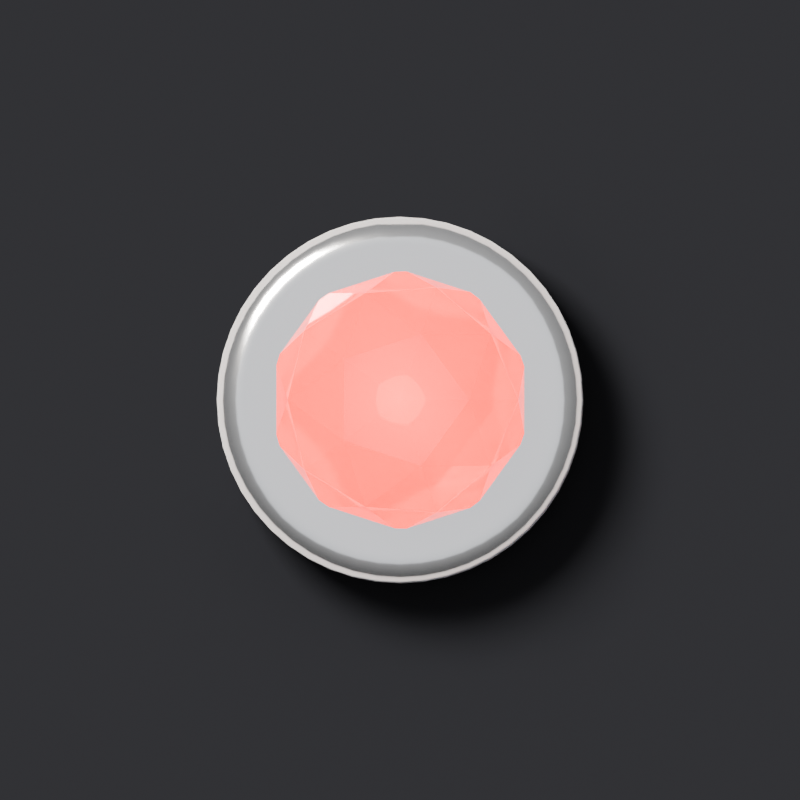 # Source: amp-lamp-on.blend  (saved by Blender 5.3.31; exported with 4.5.12 LTS)
import bpy
from mathutils import Matrix  # noqa: F401  (used for matrix-valued properties, if any)

bpy.ops.wm.read_factory_settings(use_empty=True)
scene = bpy.context.scene
scene.name = 'Scene'

# ---- materials (node trees are filled in below, after node groups)
mat_lamp_chrome = bpy.data.materials.new('lamp-chrome')
mat_jewel_lit = bpy.data.materials.new('jewel-lit')

# ---- material node trees
mat_lamp_chrome.use_nodes = True; mat_lamp_chrome.node_tree.nodes.clear()
_N = mat_lamp_chrome.node_tree.nodes; _L = mat_lamp_chrome.node_tree.links
n0 = _N.new('ShaderNodeBsdfPrincipled'); n0.name = 'Principled BSDF'; n0.location = (-200, 100)
n0.inputs[0].default_value = (0.86, 0.86, 0.87, 1.0)
n0.inputs[1].default_value = 1.0
n0.inputs[2].default_value = 0.18
n0.inputs[10].default_value = 0.005
n1 = _N.new('ShaderNodeOutputMaterial'); n1.name = 'Material Output'; n1.location = (200, 100)
_L.new(n0.outputs[0], n1.inputs[0])
n1.is_active_output = True
mat_jewel_lit.use_nodes = True; mat_jewel_lit.node_tree.nodes.clear()
_N = mat_jewel_lit.node_tree.nodes; _L = mat_jewel_lit.node_tree.links
n0 = _N.new('ShaderNodeBsdfPrincipled'); n0.name = 'Principled BSDF'; n0.location = (-200, 100)
n0.inputs[0].default_value = (0.7, 0.012, 0.008, 1.0)
n0.inputs[2].default_value = 0.06
n0.inputs[10].default_value = 0.005
n0.inputs[13].default_value = 0.8
n0.inputs[18].default_value = 0.55
n0.inputs[19].default_value = 1.0
n0.inputs[20].default_value = 0.08
n0.inputs[27].default_value = (1.0, 0.035, 0.012, 1.0)
n0.inputs[28].default_value = 1.7
n1 = _N.new('ShaderNodeOutputMaterial'); n1.name = 'Material Output'; n1.location = (200, 100)
_L.new(n0.outputs[0], n1.inputs[0])
n1.is_active_output = True

# ---- world
world_gtlworld = bpy.data.worlds.new('GTLWorld'); scene.world = world_gtlworld
world_gtlworld.use_nodes = True; world_gtlworld.node_tree.nodes.clear()
_N = world_gtlworld.node_tree.nodes; _L = world_gtlworld.node_tree.links
n0 = _N.new('ShaderNodeBackground'); n0.name = 'Background'; n0.location = (-200, 100)
n0.inputs[0].default_value = (0.05, 0.05, 0.055, 1.0)
n1 = _N.new('ShaderNodeOutputWorld'); n1.name = 'World Output'; n1.location = (200, 100)
n2 = _N.new('ShaderNodeBackground'); n2.name = 'Background.001'; n2.location = (0, 0)
n3 = _N.new('ShaderNodeTexCoord'); n3.name = 'Texture Coordinate'; n3.location = (0, 0)
n4 = _N.new('ShaderNodeSeparateXYZ'); n4.name = 'Separate XYZ'; n4.location = (0, 0)
n5 = _N.new('ShaderNodeMath'); n5.name = 'Math'; n5.location = (0, 0)
n5.operation = 'MULTIPLY_ADD'
n5.inputs[1].default_value = 0.1
n5.inputs[2].default_value = 0.22
n6 = _N.new('ShaderNodeMath'); n6.name = 'Math.001'; n6.location = (0, 0)
n6.operation = 'MULTIPLY_ADD'
n6.inputs[1].default_value = 0.16
n7 = _N.new('ShaderNodeMath'); n7.name = 'Math.002'; n7.location = (0, 0)
n7.operation = 'MAXIMUM'
n7.inputs[1].default_value = 0.02
n8 = _N.new('ShaderNodeLightPath'); n8.name = 'Light Path'; n8.location = (0, 0)
n9 = _N.new('ShaderNodeMixShader'); n9.name = 'Mix Shader'; n9.location = (0, 0)
_L.new(n3.outputs[0], n4.inputs[0])
_L.new(n4.outputs[1], n5.inputs[0])
_L.new(n4.outputs[2], n6.inputs[0])
_L.new(n5.outputs[0], n6.inputs[2])
_L.new(n6.outputs[0], n7.inputs[0])
_L.new(n7.outputs[0], n2.inputs[0])
_L.new(n8.outputs[3], n9.inputs[0])
_L.new(n0.outputs[0], n9.inputs[1])
_L.new(n2.outputs[0], n9.inputs[2])
_L.new(n9.outputs[0], n1.inputs[0])
n1.is_active_output = True

# ---- cameras
cam_camera = bpy.data.cameras.new('Camera')
cam_camera.type = 'ORTHO'
cam_camera.clip_end = 100.0
cam_camera.ortho_scale = 0.24

# ---- lights
light_point = bpy.data.lights.new('Point', 'POINT')
light_point.color = (1.0, 0.16, 0.08)
light_point.energy = 0.1815
light_point.shadow_soft_size = 0.0275
light_area = bpy.data.lights.new('Area', 'AREA')
light_area.color = (1.0, 0.95, 0.88)
light_area.energy = 9.142
light_area.size = 0.288
light_area.size_y = 1.0
light_area_001 = bpy.data.lights.new('Area.001', 'AREA')
light_area_001.color = (0.92, 0.95, 1.0)
light_area_001.energy = 1.032
light_area_001.size = 0.8448
light_area_001.size_y = 1.0

# ---- meshes
me_cylinder = bpy.data.meshes.new('Cylinder')
me_cylinder.from_pydata([(0.0, 0.055, -0.011), (0.0, 0.055, 0.011), (0.007179, 0.05453, -0.011), (0.007179, 0.05453, 0.011), (0.01424, 0.05313, -0.011), (0.01424, 0.05313, 0.011), (0.02105, 0.05081, -0.011), (0.02105, 0.05081, 0.011), (0.0275, 0.04763, -0.011), (0.0275, 0.04763, 0.011), (0.03348, 0.04363, -0.011), (0.03348, 0.04363, 0.011), (0.03889, 0.03889, -0.011), (0.03889, 0.03889, 0.011), (0.04363, 0.03348, -0.011), (0.04363, 0.03348, 0.011), (0.04763, 0.0275, -0.011), (0.04763, 0.0275, 0.011), (0.05081, 0.02105, -0.011), (0.05081, 0.02105, 0.011), (0.05313, 0.01424, -0.011), (0.05313, 0.01424, 0.011), (0.05453, 0.007179, -0.011), (0.05453, 0.007179, 0.011), (0.055, 0.0, -0.011), (0.055, 0.0, 0.011), (0.05453, -0.007179, -0.011), (0.05453, -0.007179, 0.011), (0.05313, -0.01424, -0.011), (0.05313, -0.01424, 0.011), (0.05081, -0.02105, -0.011), (0.05081, -0.02105, 0.011), (0.04763, -0.0275, -0.011), (0.04763, -0.0275, 0.011), (0.04363, -0.03348, -0.011), (0.04363, -0.03348, 0.011), (0.03889, -0.03889, -0.011), (0.03889, -0.03889, 0.011), (0.03348, -0.04363, -0.011), (0.03348, -0.04363, 0.011), (0.0275, -0.04763, -0.011), (0.0275, -0.04763, 0.011), (0.02105, -0.05081, -0.011), (0.02105, -0.05081, 0.011), (0.01424, -0.05313, -0.011), (0.01424, -0.05313, 0.011), (0.007179, -0.05453, -0.011), (0.007179, -0.05453, 0.011), (0.0, -0.055, -0.011), (0.0, -0.055, 0.011), (-0.007179, -0.05453, -0.011), (-0.007179, -0.05453, 0.011), (-0.01424, -0.05313, -0.011), (-0.01424, -0.05313, 0.011), (-0.02105, -0.05081, -0.011), (-0.02105, -0.05081, 0.011), (-0.0275, -0.04763, -0.011), (-0.0275, -0.04763, 0.011), (-0.03348, -0.04363, -0.011), (-0.03348, -0.04363, 0.011), (-0.03889, -0.03889, -0.011), (-0.03889, -0.03889, 0.011), (-0.04363, -0.03348, -0.011), (-0.04363, -0.03348, 0.011), (-0.04763, -0.0275, -0.011), (-0.04763, -0.0275, 0.011), (-0.05081, -0.02105, -0.011), (-0.05081, -0.02105, 0.011), (-0.05313, -0.01424, -0.011), (-0.05313, -0.01424, 0.011), (-0.05453, -0.007179, -0.011), (-0.05453, -0.007179, 0.011), (-0.055, 0.0, -0.011), (-0.055, 0.0, 0.011), (-0.05453, 0.007179, -0.011), (-0.05453, 0.007179, 0.011), (-0.05313, 0.01424, -0.011), (-0.05313, 0.01424, 0.011), (-0.05081, 0.02105, -0.011), (-0.05081, 0.02105, 0.011), (-0.04763, 0.0275, -0.011), (-0.04763, 0.0275, 0.011), (-0.04363, 0.03348, -0.011), (-0.04363, 0.03348, 0.011), (-0.03889, 0.03889, -0.011), (-0.03889, 0.03889, 0.011), (-0.03348, 0.04363, -0.011), (-0.03348, 0.04363, 0.011), (-0.0275, 0.04763, -0.011), (-0.0275, 0.04763, 0.011), (-0.02105, 0.05081, -0.011), (-0.02105, 0.05081, 0.011), (-0.01424, 0.05313, -0.011), (-0.01424, 0.05313, 0.011), (-0.007179, 0.05453, -0.011), (-0.007179, 0.05453, 0.011)], [], [(0, 1, 3, 2), (2, 3, 5, 4), (4, 5, 7, 6), (6, 7, 9, 8), (8, 9, 11, 10), (10, 11, 13, 12), (12, 13, 15, 14), (14, 15, 17, 16), (16, 17, 19, 18), (18, 19, 21, 20), (20, 21, 23, 22), (22, 23, 25, 24), (24, 25, 27, 26), (26, 27, 29, 28), (28, 29, 31, 30), (30, 31, 33, 32), (32, 33, 35, 34), (34, 35, 37, 36), (36, 37, 39, 38), (38, 39, 41, 40), (40, 41, 43, 42), (42, 43, 45, 44), (44, 45, 47, 46), (46, 47, 49, 48), (48, 49, 51, 50), (50, 51, 53, 52), (52, 53, 55, 54), (54, 55, 57, 56), (56, 57, 59, 58), (58, 59, 61, 60), (60, 61, 63, 62), (62, 63, 65, 64), (64, 65, 67, 66), (66, 67, 69, 68), (68, 69, 71, 70), (70, 71, 73, 72), (72, 73, 75, 74), (74, 75, 77, 76), (76, 77, 79, 78), (78, 79, 81, 80), (80, 81, 83, 82), (82, 83, 85, 84), (84, 85, 87, 86), (86, 87, 89, 88), (88, 89, 91, 90), (90, 91, 93, 92), (3, 1, 95, 93, 91, 89, 87, 85, 83, 81, 79, 77, 75, 73, 71, 69, 67, 65, 63, 61, 59, 57, 55, 53, 51, 49, 47, 45, 43, 41, 39, 37, 35, 33, 31, 29, 27, 25, 23, 21, 19, 17, 15, 13, 11, 9, 7, 5), (92, 93, 95, 94), (94, 95, 1, 0), (0, 2, 4, 6, 8, 10, 12, 14, 16, 18, 20, 22, 24, 26, 28, 30, 32, 34, 36, 38, 40, 42, 44, 46, 48, 50, 52, 54, 56, 58, 60, 62, 64, 66, 68, 70, 72, 74, 76, 78, 80, 82, 84, 86, 88, 90, 92, 94)])
me_cylinder.polygons.foreach_set('use_smooth', [True] * 50)
_k = set([(0, 2), (0, 94), (1, 3), (1, 95), (2, 4), (3, 5), (4, 6), (5, 7), (6, 8), (7, 9), (8, 10), (9, 11), (10, 12), (11, 13), (12, 14), (13, 15), (14, 16), (15, 17), (16, 18), (17, 19), (18, 20), (19, 21), (20, 22), (21, 23), (22, 24), (23, 25), (24, 26), (25, 27), (26, 28), (27, 29), (28, 30), (29, 31), (30, 32), (31, 33), (32, 34), (33, 35), (34, 36), (35, 37), (36, 38), (37, 39), (38, 40), (39, 41), (40, 42), (41, 43), (42, 44), (43, 45), (44, 46), (45, 47), (46, 48), (47, 49), (48, 50), (49, 51), (50, 52), (51, 53), (52, 54), (53, 55), (54, 56), (55, 57), (56, 58), (57, 59), (58, 60), (59, 61), (60, 62), (61, 63), (62, 64), (63, 65), (64, 66), (65, 67), (66, 68), (67, 69), (68, 70), (69, 71), (70, 72), (71, 73), (72, 74), (73, 75), (74, 76), (75, 77), (76, 78), (77, 79), (78, 80), (79, 81), (80, 82), (81, 83), (82, 84), (83, 85), (84, 86), (85, 87), (86, 88), (87, 89), (88, 90), (89, 91), (90, 92), (91, 93), (92, 94), (93, 95)])
me_cylinder.attributes.new('sharp_edge', 'BOOLEAN', 'EDGE').data.foreach_set('value', [ (min(e.vertices), max(e.vertices)) in _k for e in me_cylinder.edges])
_uv = me_cylinder.uv_layers.new(name='UVMap')
_uv.uv.foreach_set('vector', [1.0, 0.5, 1.0, 1.0, 0.9792, 1.0, 0.9792, 0.5, 0.9792, 0.5, 0.9792, 1.0, 0.9583, 1.0, 0.9583, 0.5, 0.9583, 0.5, 0.9583, 1.0, 0.9375, 1.0, 0.9375, 0.5, 0.9375, 0.5, 0.9375, 1.0, 0.9167, 1.0, 0.9167, 0.5, 0.9167, 0.5, 0.9167, 1.0, 0.8958, 1.0, 0.8958, 0.5, 0.8958, 0.5, 0.8958, 1.0, 0.875, 1.0, 0.875, 0.5, 0.875, 0.5, 0.875, 1.0, 0.8542, 1.0, 0.8542, 0.5, 0.8542, 0.5, 0.8542, 1.0, 0.8333, 1.0, 0.8333, 0.5, 0.8333, 0.5, 0.8333, 1.0, 0.8125, 1.0, 0.8125, 0.5, 0.8125, 0.5, 0.8125, 1.0, 0.7917, 1.0, 0.7917, 0.5, 0.7917, 0.5, 0.7917, 1.0, 0.7708, 1.0, 0.7708, 0.5, 0.7708, 0.5, 0.7708, 1.0, 0.75, 1.0, 0.75, 0.5, 0.75, 0.5, 0.75, 1.0, 0.7292, 1.0, 0.7292, 0.5, 0.7292, 0.5, 0.7292, 1.0, 0.7083, 1.0, 0.7083, 0.5, 0.7083, 0.5, 0.7083, 1.0, 0.6875, 1.0, 0.6875, 0.5, 0.6875, 0.5, 0.6875, 1.0, 0.6667, 1.0, 0.6667, 0.5, 0.6667, 0.5, 0.6667, 1.0, 0.6458, 1.0, 0.6458, 0.5, 0.6458, 0.5, 0.6458, 1.0, 0.625, 1.0, 0.625, 0.5, 0.625, 0.5, 0.625, 1.0, 0.6042, 1.0, 0.6042, 0.5, 0.6042, 0.5, 0.6042, 1.0, 0.5833, 1.0, 0.5833, 0.5, 0.5833, 0.5, 0.5833, 1.0, 0.5625, 1.0, 0.5625, 0.5, 0.5625, 0.5, 0.5625, 1.0, 0.5417, 1.0, 0.5417, 0.5, 0.5417, 0.5, 0.5417, 1.0, 0.5208, 1.0, 0.5208, 0.5, 0.5208, 0.5, 0.5208, 1.0, 0.5, 1.0, 0.5, 0.5, 0.5, 0.5, 0.5, 1.0, 0.4792, 1.0, 0.4792, 0.5, 0.4792, 0.5, 0.4792, 1.0, 0.4583, 1.0, 0.4583, 0.5, 0.4583, 0.5, 0.4583, 1.0, 0.4375, 1.0, 0.4375, 0.5, 0.4375, 0.5, 0.4375, 1.0, 0.4167, 1.0, 0.4167, 0.5, 0.4167, 0.5, 0.4167, 1.0, 0.3958, 1.0, 0.3958, 0.5, 0.3958, 0.5, 0.3958, 1.0, 0.375, 1.0, 0.375, 0.5, 0.375, 0.5, 0.375, 1.0, 0.3542, 1.0, 0.3542, 0.5, 0.3542, 0.5, 0.3542, 1.0, 0.3333, 1.0, 0.3333, 0.5, 0.3333, 0.5, 0.3333, 1.0, 0.3125, 1.0, 0.3125, 0.5, 0.3125, 0.5, 0.3125, 1.0, 0.2917, 1.0, 0.2917, 0.5, 0.2917, 0.5, 0.2917, 1.0, 0.2708, 1.0, 0.2708, 0.5, 0.2708, 0.5, 0.2708, 1.0, 0.25, 1.0, 0.25, 0.5, 0.25, 0.5, 0.25, 1.0, 0.2292, 1.0, 0.2292, 0.5, 0.2292, 0.5, 0.2292, 1.0, 0.2083, 1.0, 0.2083, 0.5, 0.2083, 0.5, 0.2083, 1.0, 0.1875, 1.0, 0.1875, 0.5, 0.1875, 0.5, 0.1875, 1.0, 0.1667, 1.0, 0.1667, 0.5, 0.1667, 0.5, 0.1667, 1.0, 0.1458, 1.0, 0.1458, 0.5, 0.1458, 0.5, 0.1458, 1.0, 0.125, 1.0, 0.125, 0.5, 0.125, 0.5, 0.125, 1.0, 0.1042, 1.0, 0.1042, 0.5, 0.1042, 0.5, 0.1042, 1.0, 0.08333, 1.0, 0.08333, 0.5, 0.08333, 0.5, 0.08333, 1.0, 0.0625, 1.0, 0.0625, 0.5, 0.0625, 0.5, 0.0625, 1.0, 0.04167, 1.0, 0.04167, 0.5, 0.2813, 0.4879, 0.25, 0.49, 0.2187, 0.4879, 0.1879, 0.4818, 0.1582, 0.4717, 0.13, 0.4578, 0.1039, 0.4404, 0.08029, 0.4197, 0.0596, 0.3961, 0.04215, 0.37, 0.02827, 0.3418, 0.01818, 0.3121, 0.01205, 0.2813, 0.01, 0.25, 0.01205, 0.2187, 0.01818, 0.1879, 0.02827, 0.1582, 0.04215, 0.13, 0.0596, 0.1039, 0.08029, 0.08029, 0.1039, 0.0596, 0.13, 0.04215, 0.1582, 0.02827, 0.1879, 0.01818, 0.2187, 0.01205, 0.25, 0.01, 0.2813, 0.01205, 0.3121, 0.01818, 0.3418, 0.02827, 0.37, 0.04215, 0.3961, 0.0596, 0.4197, 0.08029, 0.4404, 0.1039, 0.4578, 0.13, 0.4717, 0.1582, 0.4818, 0.1879, 0.4879, 0.2187, 0.49, 0.25, 0.4879, 0.2813, 0.4818, 0.3121, 0.4717, 0.3418, 0.4578, 0.37, 0.4404, 0.3961, 0.4197, 0.4197, 0.3961, 0.4404, 0.37, 0.4578, 0.3418, 0.4717, 0.3121, 0.4818, 0.04167, 0.5, 0.04167, 1.0, 0.02083, 1.0, 0.02083, 0.5, 0.02083, 0.5, 0.02083, 1.0, 3.763e-07, 1.0, 3.763e-07, 0.5, 0.75, 0.49, 0.7813, 0.4879, 0.8121, 0.4818, 0.8418, 0.4717, 0.87, 0.4578, 0.8961, 0.4404, 0.9197, 0.4197, 0.9404, 0.3961, 0.9578, 0.37, 0.9717, 0.3418, 0.9818, 0.3121, 0.9879, 0.2813, 0.99, 0.25, 0.9879, 0.2187, 0.9818, 0.1879, 0.9717, 0.1582, 0.9578, 0.13, 0.9404, 0.1039, 0.9197, 0.08029, 0.8961, 0.0596, 0.87, 0.04215, 0.8418, 0.02827, 0.8121, 0.01818, 0.7813, 0.01205, 0.75, 0.01, 0.7187, 0.01205, 0.6879, 0.01818, 0.6582, 0.02827, 0.63, 0.04215, 0.6039, 0.0596, 0.5803, 0.08029, 0.5596, 0.1039, 0.5422, 0.13, 0.5283, 0.1582, 0.5182, 0.1879, 0.5121, 0.2187, 0.51, 0.25, 0.5121, 0.2813, 0.5182, 0.3121, 0.5283, 0.3418, 0.5422, 0.37, 0.5596, 0.3961, 0.5803, 0.4197, 0.6039, 0.4404, 0.63, 0.4578, 0.6582, 0.4717, 0.6879, 0.4818, 0.7187, 0.4879])
me_cylinder.materials.append(mat_lamp_chrome)
me_cylinder.update()
me_icosphere = bpy.data.meshes.new('Icosphere')
me_icosphere.from_pydata([(0.0, 0.0, -0.0396), (0.02865, -0.02082, -0.01771), (-0.01094, -0.03369, -0.01771), (-0.03542, 0.0, -0.01771), (-0.01094, 0.03369, -0.01771), (0.02865, 0.02082, -0.01771), (0.01094, -0.03369, 0.01771), (-0.02865, -0.02082, 0.01771), (-0.02865, 0.02082, 0.01771), (0.01094, 0.03369, 0.01771), (0.03542, 0.0, 0.01771), (0.0, 0.0, 0.0396), (-0.006433, -0.0198, -0.03369), (0.01684, -0.01224, -0.03369), (0.01041, -0.03204, -0.02082), (0.03369, 0.0, -0.02082), (0.01684, 0.01224, -0.03369), (-0.02082, 0.0, -0.03369), (-0.02725, -0.0198, -0.02082), (-0.006433, 0.0198, -0.03369), (-0.02725, 0.0198, -0.02082), (0.01041, 0.03204, -0.02082), (0.03766, -0.01224, 0.0), (0.03766, 0.01224, 0.0), (0.0, -0.0396, 0.0), (0.02328, -0.03204, 0.0), (-0.03766, -0.01224, 0.0), (-0.02328, -0.03204, 0.0), (-0.02328, 0.03204, 0.0), (-0.03766, 0.01224, 0.0), (0.02328, 0.03204, 0.0), (0.0, 0.0396, 0.0), (0.02725, -0.0198, 0.02082), (-0.01041, -0.03204, 0.02082), (-0.03369, 0.0, 0.02082), (-0.01041, 0.03204, 0.02082), (0.02725, 0.0198, 0.02082), (0.006433, -0.0198, 0.03369), (0.02082, 0.0, 0.03369), (-0.01684, -0.01224, 0.03369), (-0.01684, 0.01224, 0.03369), (0.006433, 0.0198, 0.03369)], [], [(0, 13, 12), (1, 13, 15), (0, 12, 17), (0, 17, 19), (0, 19, 16), (1, 15, 22), (2, 14, 24), (3, 18, 26), (4, 20, 28), (5, 21, 30), (1, 22, 25), (2, 24, 27), (3, 26, 29), (4, 28, 31), (5, 30, 23), (6, 32, 37), (7, 33, 39), (8, 34, 40), (9, 35, 41), (10, 36, 38), (38, 41, 11), (38, 36, 41), (36, 9, 41), (41, 40, 11), (41, 35, 40), (35, 8, 40), (40, 39, 11), (40, 34, 39), (34, 7, 39), (39, 37, 11), (39, 33, 37), (33, 6, 37), (37, 38, 11), (37, 32, 38), (32, 10, 38), (23, 36, 10), (23, 30, 36), (30, 9, 36), (31, 35, 9), (31, 28, 35), (28, 8, 35), (29, 34, 8), (29, 26, 34), (26, 7, 34), (27, 33, 7), (27, 24, 33), (24, 6, 33), (25, 32, 6), (25, 22, 32), (22, 10, 32), (30, 31, 9), (30, 21, 31), (21, 4, 31), (28, 29, 8), (28, 20, 29), (20, 3, 29), (26, 27, 7), (26, 18, 27), (18, 2, 27), (24, 25, 6), (24, 14, 25), (14, 1, 25), (22, 23, 10), (22, 15, 23), (15, 5, 23), (16, 21, 5), (16, 19, 21), (19, 4, 21), (19, 20, 4), (19, 17, 20), (17, 3, 20), (17, 18, 3), (17, 12, 18), (12, 2, 18), (15, 16, 5), (15, 13, 16), (13, 0, 16), (12, 14, 2), (12, 13, 14), (13, 1, 14)])
_uv = me_icosphere.uv_layers.new(name='UVMap')
_uv.uv.foreach_set('vector', [0.1818, 0.0, 0.2273, 0.07873, 0.1364, 0.07873, 0.2727, 0.1575, 0.3182, 0.07873, 0.3636, 0.1575, 0.9091, 0.0, 0.9545, 0.07873, 0.8636, 0.07873, 0.7273, 0.0, 0.7727, 0.07873, 0.6818, 0.07873, 0.5455, 0.0, 0.5909, 0.07873, 0.5, 0.07873, 0.2727, 0.1575, 0.3636, 0.1575, 0.3182, 0.2362, 0.09091, 0.1575, 0.1818, 0.1575, 0.1364, 0.2362, 0.8182, 0.1575, 0.9091, 0.1575, 0.8636, 0.2362, 0.6364, 0.1575, 0.7273, 0.1575, 0.6818, 0.2362, 0.4545, 0.1575, 0.5455, 0.1575, 0.5, 0.2362, 0.2727, 0.1575, 0.3182, 0.2362, 0.2273, 0.2362, 0.09091, 0.1575, 0.1364, 0.2362, 0.04546, 0.2362, 0.8182, 0.1575, 0.8636, 0.2362, 0.7727, 0.2362, 0.6364, 0.1575, 0.6818, 0.2362, 0.5909, 0.2362, 0.4545, 0.1575, 0.5, 0.2362, 0.4091, 0.2362, 0.1818, 0.3149, 0.2727, 0.3149, 0.2273, 0.3937, 0.0, 0.3149, 0.09091, 0.3149, 0.04546, 0.3937, 0.7273, 0.3149, 0.8182, 0.3149, 0.7727, 0.3937, 0.5455, 0.3149, 0.6364, 0.3149, 0.5909, 0.3937, 0.3636, 0.3149, 0.4545, 0.3149, 0.4091, 0.3937, 0.4091, 0.3937, 0.5, 0.3937, 0.4545, 0.4724, 0.4091, 0.3937, 0.4545, 0.3149, 0.5, 0.3937, 0.4545, 0.3149, 0.5455, 0.3149, 0.5, 0.3937, 0.5909, 0.3937, 0.6818, 0.3937, 0.6364, 0.4724, 0.5909, 0.3937, 0.6364, 0.3149, 0.6818, 0.3937, 0.6364, 0.3149, 0.7273, 0.3149, 0.6818, 0.3937, 0.7727, 0.3937, 0.8636, 0.3937, 0.8182, 0.4724, 0.7727, 0.3937, 0.8182, 0.3149, 0.8636, 0.3937, 0.8182, 0.3149, 0.9091, 0.3149, 0.8636, 0.3937, 0.04546, 0.3937, 0.1364, 0.3937, 0.09091, 0.4724, 0.04546, 0.3937, 0.09091, 0.3149, 0.1364, 0.3937, 0.09091, 0.3149, 0.1818, 0.3149, 0.1364, 0.3937, 0.2273, 0.3937, 0.3182, 0.3937, 0.2727, 0.4724, 0.2273, 0.3937, 0.2727, 0.3149, 0.3182, 0.3937, 0.2727, 0.3149, 0.3636, 0.3149, 0.3182, 0.3937, 0.4091, 0.2362, 0.4545, 0.3149, 0.3636, 0.3149, 0.4091, 0.2362, 0.5, 0.2362, 0.4545, 0.3149, 0.5, 0.2362, 0.5455, 0.3149, 0.4545, 0.3149, 0.5909, 0.2362, 0.6364, 0.3149, 0.5455, 0.3149, 0.5909, 0.2362, 0.6818, 0.2362, 0.6364, 0.3149, 0.6818, 0.2362, 0.7273, 0.3149, 0.6364, 0.3149, 0.7727, 0.2362, 0.8182, 0.3149, 0.7273, 0.3149, 0.7727, 0.2362, 0.8636, 0.2362, 0.8182, 0.3149, 0.8636, 0.2362, 0.9091, 0.3149, 0.8182, 0.3149, 0.04546, 0.2362, 0.09091, 0.3149, 0.0, 0.3149, 0.04546, 0.2362, 0.1364, 0.2362, 0.09091, 0.3149, 0.1364, 0.2362, 0.1818, 0.3149, 0.09091, 0.3149, 0.2273, 0.2362, 0.2727, 0.3149, 0.1818, 0.3149, 0.2273, 0.2362, 0.3182, 0.2362, 0.2727, 0.3149, 0.3182, 0.2362, 0.3636, 0.3149, 0.2727, 0.3149, 0.5, 0.2362, 0.5909, 0.2362, 0.5455, 0.3149, 0.5, 0.2362, 0.5455, 0.1575, 0.5909, 0.2362, 0.5455, 0.1575, 0.6364, 0.1575, 0.5909, 0.2362, 0.6818, 0.2362, 0.7727, 0.2362, 0.7273, 0.3149, 0.6818, 0.2362, 0.7273, 0.1575, 0.7727, 0.2362, 0.7273, 0.1575, 0.8182, 0.1575, 0.7727, 0.2362, 0.8636, 0.2362, 0.9545, 0.2362, 0.9091, 0.3149, 0.8636, 0.2362, 0.9091, 0.1575, 0.9545, 0.2362, 0.9091, 0.1575, 1.0, 0.1575, 0.9545, 0.2362, 0.1364, 0.2362, 0.2273, 0.2362, 0.1818, 0.3149, 0.1364, 0.2362, 0.1818, 0.1575, 0.2273, 0.2362, 0.1818, 0.1575, 0.2727, 0.1575, 0.2273, 0.2362, 0.3182, 0.2362, 0.4091, 0.2362, 0.3636, 0.3149, 0.3182, 0.2362, 0.3636, 0.1575, 0.4091, 0.2362, 0.3636, 0.1575, 0.4545, 0.1575, 0.4091, 0.2362, 0.5, 0.07873, 0.5455, 0.1575, 0.4545, 0.1575, 0.5, 0.07873, 0.5909, 0.07873, 0.5455, 0.1575, 0.5909, 0.07873, 0.6364, 0.1575, 0.5455, 0.1575, 0.6818, 0.07873, 0.7273, 0.1575, 0.6364, 0.1575, 0.6818, 0.07873, 0.7727, 0.07873, 0.7273, 0.1575, 0.7727, 0.07873, 0.8182, 0.1575, 0.7273, 0.1575, 0.8636, 0.07873, 0.9091, 0.1575, 0.8182, 0.1575, 0.8636, 0.07873, 0.9545, 0.07873, 0.9091, 0.1575, 0.9545, 0.07873, 1.0, 0.1575, 0.9091, 0.1575, 0.3636, 0.1575, 0.4091, 0.07873, 0.4545, 0.1575, 0.3636, 0.1575, 0.3182, 0.07873, 0.4091, 0.07873, 0.3182, 0.07873, 0.3636, 0.0, 0.4091, 0.07873, 0.1364, 0.07873, 0.1818, 0.1575, 0.09091, 0.1575, 0.1364, 0.07873, 0.2273, 0.07873, 0.1818, 0.1575, 0.2273, 0.07873, 0.2727, 0.1575, 0.1818, 0.1575])
me_icosphere.materials.append(mat_jewel_lit)
me_icosphere.update()
me_plane = bpy.data.meshes.new('Plane')
me_plane.from_pydata([(-0.5, -0.5, 0.0), (0.5, -0.5, 0.0), (-0.5, 0.5, 0.0), (0.5, 0.5, 0.0)], [], [(0, 1, 3, 2)])
_uv = me_plane.uv_layers.new(name='UVMap')
_uv.uv.foreach_set('vector', [0.0, 0.0, 1.0, 0.0, 1.0, 1.0, 0.0, 1.0])
me_plane.update()

# ---- objects
ob_lamp_bezel = bpy.data.objects.new('lamp-bezel', me_cylinder)
ob_lamp_jewel = bpy.data.objects.new('lamp-jewel', me_icosphere)
ob_lamp_glow = bpy.data.objects.new('lamp-glow', light_point)
ob_catcher = bpy.data.objects.new('catcher', me_plane)
ob_key = bpy.data.objects.new('key', light_area)
ob_fill = bpy.data.objects.new('fill', light_area_001)
ob_camera = bpy.data.objects.new('Camera', cam_camera)

# ---- transforms, parenting, visibility, modifiers, constraints
ob_lamp_bezel.location = (0.12, -0.12, 0.011)
_m = ob_lamp_bezel.modifiers.new('bevel', 'BEVEL')
_m.width = 0.008
_m.width_pct = 0.008
_m.segments = 4
_m.angle_limit = 1.047
_m.harden_normals = True
ob_lamp_jewel.location = (0.12, -0.12, 0.02)
ob_lamp_jewel.scale = (1.0, 1.0, 0.62)
ob_lamp_glow.location = (0.12, -0.12, 0.05)
ob_catcher.location = (0.12, -0.12, 0.0)
ob_catcher.scale = (0.384, 0.384, 1.0)
ob_catcher.is_shadow_catcher = True
ob_key.location = (-0.2588, 0.2588, 0.4953)
ob_key.rotation_euler = (0.8245, 3.932e-08, -2.356)
ob_fill.location = (0.12, -0.12, 0.6144)
ob_camera.location = (0.12, -0.12, 20.0)

# ---- collection membership
scene.collection.objects.link(ob_lamp_bezel)
scene.collection.objects.link(ob_lamp_jewel)
scene.collection.objects.link(ob_lamp_glow)
scene.collection.objects.link(ob_catcher)
scene.collection.objects.link(ob_key)
scene.collection.objects.link(ob_fill)
scene.collection.objects.link(ob_camera)

# ---- scene / render settings (as saved in the file)
scene.camera = ob_camera
scene.frame_start = 1; scene.frame_end = 250; scene.frame_set(1)
scene.render.engine = 'CYCLES'
scene.render.resolution_x = 48
scene.render.resolution_y = 48
scene.render.film_transparent = True
scene.render.bake_bias = 0.0
scene.render.bake_samples = 0
scene.render.compositor_device = 'GPU'
scene.cycles.samples = 128
scene.cycles.max_bounces = 6
scene.cycles.seed = 7
scene.eevee.use_volume_custom_range = False
scene.eevee.fast_gi_thickness_near = 0.1
scene.eevee.fast_gi_thickness_far = 0.0
scene.eevee.ray_tracing_options.screen_trace_thickness = 0.1
scene.view_settings.look = 'AgX - Medium High Contrast'
bpy.context.view_layer.update()
